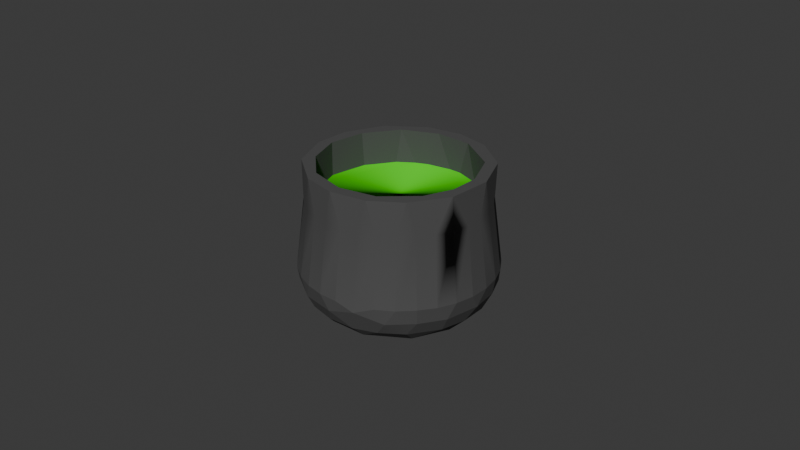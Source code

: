# Source: Kessel.blend  (saved by Blender 4.2.66; exported with 4.5.12 LTS)
import bpy
from mathutils import Matrix  # noqa: F401  (used for matrix-valued properties, if any)

bpy.ops.wm.read_factory_settings(use_empty=True)
scene = bpy.context.scene
scene.name = 'Scene'

# ---- collections
col_collection = bpy.data.collections.new('Collection'); scene.collection.children.link(col_collection)

# ---- materials (node trees are filled in below, after node groups)
mat_kesselmaterial = bpy.data.materials.new('KesselMaterial')
mat_trankmaterial = bpy.data.materials.new('TrankMaterial')

# ---- material node trees
mat_kesselmaterial.use_nodes = True; mat_kesselmaterial.node_tree.nodes.clear()
_N = mat_kesselmaterial.node_tree.nodes; _L = mat_kesselmaterial.node_tree.links
n0 = _N.new('ShaderNodeBsdfPrincipled'); n0.name = 'Principled BSDF'; n0.location = (10, 300)
n0.inputs[0].default_value = (0.07604, 0.07604, 0.07604, 1.0)
n0.inputs[2].default_value = 0.896
n0.inputs[3].default_value = 1.4
n1 = _N.new('ShaderNodeOutputMaterial'); n1.name = 'Material Output'; n1.location = (300, 300)
_L.new(n0.outputs[0], n1.inputs[0])
n1.is_active_output = True
mat_trankmaterial.use_nodes = True; mat_trankmaterial.node_tree.nodes.clear()
_N = mat_trankmaterial.node_tree.nodes; _L = mat_trankmaterial.node_tree.links
n0 = _N.new('ShaderNodeBsdfPrincipled'); n0.name = 'Principled BSDF'; n0.location = (10, 300)
n0.inputs[0].default_value = (0.09115, 1.0, 0.003703, 1.0)
n0.inputs[2].default_value = 0.0
n0.inputs[3].default_value = 1.0
n1 = _N.new('ShaderNodeOutputMaterial'); n1.name = 'Material Output'; n1.location = (300, 300)
_L.new(n0.outputs[0], n1.inputs[0])
n1.is_active_output = True

# ---- world
world_world = bpy.data.worlds.new('World'); scene.world = world_world
world_world.use_nodes = True; world_world.node_tree.nodes.clear()
_N = world_world.node_tree.nodes; _L = world_world.node_tree.links
n0 = _N.new('ShaderNodeOutputWorld'); n0.name = 'World Output'; n0.location = (300, 300)
n1 = _N.new('ShaderNodeBackground'); n1.name = 'Background'; n1.location = (10, 300)
n1.inputs[0].default_value = (0.05088, 0.05088, 0.05088, 1.0)
_L.new(n1.outputs[0], n0.inputs[0])
n0.is_active_output = True
world_world.color = (0.05088, 0.05088, 0.05088)
world_world.sun_shadow_jitter_overblur = 0.0

# ---- cameras
cam_camera = bpy.data.cameras.new('Camera')
cam_camera.clip_end = 100.0
cam_camera.ortho_scale = 7.314

# ---- meshes
me_cylinder = bpy.data.meshes.new('Cylinder')
me_cylinder.from_pydata([(-0.0008739, 1.051, -0.4657), (-0.1321, 0.6629, -0.986), (1.067e-09, 0.9466, -0.7831), (-0.08949, 1.027, -0.6237), (0.1999, 0.6142, -0.9941), (0.1821, 0.8099, -0.9084), (0.2798, 0.9077, -0.7847), (0.2894, 0.9866, -0.633), (0.5702, 0.8533, -0.6273), (0.5347, 0.6287, -0.9071), (0.5948, 0.7367, -0.7873), (0.4643, 0.488, -0.9862), (0.787, 0.5259, -0.7831), (0.8015, 0.6467, -0.6331), (0.9482, 0.3928, -0.6273), (0.7751, 0.3036, -0.9062), (0.9071, 0.2875, -0.7812), (0.6629, 0.1321, -0.986), (0.9466, -6.011e-11, -0.7831), (1.027, 0.08949, -0.6237), (0.8204, -0.08722, -0.9076), (0.9077, -0.2798, -0.7847), (0.9866, -0.2894, -0.633), (0.8533, -0.5702, -0.6273), (0.5972, -0.3192, -0.9867), (0.6802, -0.471, -0.9111), (0.7367, -0.5948, -0.7873), (0.4822, -0.1463, -1.0), (0.5259, -0.787, -0.7831), (0.6467, -0.8015, -0.6331), (0.2588, -0.6247, -0.9859), (0.3036, -0.7751, -0.9062), (0.2917, -0.9041, -0.7841), (1.067e-09, -0.9466, -0.7831), (0.08949, -1.027, -0.6237), (-0.08722, -0.8204, -0.9076), (-0.1264, -0.6371, -0.9944), (-0.2798, -0.9077, -0.7847), (-0.2894, -0.9866, -0.633), (-0.471, -0.6802, -0.9111), (-0.5948, -0.7367, -0.7873), (-0.6467, -0.8015, -0.6331), (-0.4643, -0.488, -0.9862), (-0.787, -0.5259, -0.7831), (-0.9141, -0.4813, -0.6236), (-0.7751, -0.3036, -0.9062), (-0.9071, -0.2875, -0.7812), (-0.6629, -0.1321, -0.986), (-0.9466, -6.011e-11, -0.7831), (-1.027, -0.08949, -0.6237), (-0.6264, 0.1509, -0.9954), (-0.8204, 0.08722, -0.9076), (-0.9077, 0.2798, -0.7847), (-0.9866, 0.2894, -0.633), (-0.8533, 0.5702, -0.6273), (-0.6802, 0.471, -0.9111), (-0.7367, 0.5948, -0.7873), (-0.4612, 0.4602, -0.9947), (-0.5259, 0.787, -0.7831), (-0.6467, 0.8015, -0.6331), (-0.3928, 0.9482, -0.6273), (-0.1987, 1.033, -0.4643), (-0.2985, 0.7746, -0.9084), (-0.2875, 0.9071, -0.7812), (0.2046, 1.032, -0.4613), (-0.07774, 0.962, 0.6325), (0.4085, 0.969, -0.4644), (0.5905, 0.8698, -0.4621), (0.7482, 0.7389, -0.4644), (0.8736, 0.5837, -0.4639), (0.9682, 0.4098, -0.4627), (0.9391, 0.1868, 0.2651), (1.032, 0.2059, -0.4613), (1.052, -0.006576, -0.4643), (1.03, -0.2116, -0.4643), (0.969, -0.4085, -0.4644), (0.8698, -0.5905, -0.4621), (0.7389, -0.7482, -0.4644), (0.5776, -0.8784, -0.4621), (0.3939, -0.9798, -0.5347), (0.1987, -1.033, -0.4643), (-0.006576, -1.052, -0.4643), (-0.2116, -1.03, -0.4643), (-0.4085, -0.969, -0.4644), (-0.5905, -0.8698, -0.4621), (-0.6771, -0.6771, 0.2651), (-0.7482, -0.7389, -0.4644), (-0.8736, -0.5837, -0.4639), (-0.9682, -0.4098, -0.4627), (-0.9391, -0.1868, 0.2651), (-1.032, -0.2059, -0.4613), (-1.052, 0.006576, -0.4643), (-0.9391, 0.1868, 0.2651), (-1.03, 0.2116, -0.4643), (-0.969, 0.4085, -0.4644), (-0.8698, 0.5905, -0.4621), (-0.7389, 0.7482, -0.4644), (-0.5776, 0.8784, -0.4621), (-0.3963, 0.974, -0.4643), (0.7961, -0.532, 0.2651), (-0.3664, -0.8846, 0.2651), (-0.7961, -0.532, 0.2651), (-0.1868, -0.9391, 0.2651), (-0.9575, -3.958e-10, 0.2651), (-0.7961, 0.532, 0.2651), (0.532, -0.7961, 0.2651), (0.9575, -3.958e-10, 0.2651), (6.333e-10, 0.9575, 0.2651), (0.532, 0.7961, 0.2651), (0.6771, 0.6771, 0.2651), (0.8846, 0.3664, 0.2651), (-0.7046, -0.6704, 0.6325), (-0.532, -0.7961, 0.2651), (-0.8065, 0.5389, 0.6325), (0.1868, 0.9391, 0.2651), (0.2963, 0.9185, 0.6325), (0.3664, 0.8846, 0.2651), (-0.532, 0.7961, 0.2651), (-0.3664, 0.8846, 0.2651), (-0.4558, 0.8527, 0.6325), (-0.6771, 0.6771, 0.2651), (-0.8846, 0.3664, 0.2651), (-0.9587, 0.1114, 0.6325), (-0.8846, -0.3664, 0.2651), (-0.9283, -0.2639, 0.6325), (-0.2963, -0.9185, 0.6325), (6.333e-10, -0.9575, 0.2651), (0.3664, -0.8846, 0.2651), (0.07774, -0.962, 0.6325), (0.1868, -0.9391, 0.2651), (0.4558, -0.8527, 0.6325), (0.6771, -0.6771, 0.2651), (0.8846, -0.3664, 0.2651), (0.7449, -0.6113, 0.6325), (0.9391, -0.1868, 0.2651), (0.9489, -0.2134, 0.6325), (0.9283, 0.2639, 0.6325), (0.7046, 0.6704, 0.6325), (0.7961, 0.532, 0.2651), (-0.1868, 0.9391, 0.2651), (0.7418, -0.399, 0.6326), (0.8077, 0.2276, 0.6326), (-0.809, 0.2276, 0.6326), (-0.2442, 0.8008, 0.6326), (-0.6013, 0.5985, 0.6326), (0.6, 0.5985, 0.6326), (0.8372, -0.0847, 0.07188), (0.4522, -0.7178, 0.6326), (0.1439, 0.8323, 0.6326), (-0.02173, 0.8445, 0.07188), (-0.4097, 0.7319, 0.07188), (-0.06835, -0.8398, 0.07188), (-0.3837, -0.7501, 0.07188), (-0.3441, -0.7763, 0.6326), (-0.8004, 0.2558, 0.07188), (-0.6408, -0.5466, 0.07188), (0.2573, -0.802, 0.07188), (0.7393, -0.3977, 0.07188), (0.648, 0.5301, 0.07188), (-0.8338, -0.1679, 0.07188), (-0.6595, -0.5238, 0.6326), (0.8344, -0.08442, 0.6326), (-0.8291, -0.167, 0.6326), (0.06703, -0.8398, 0.6326), (0.7991, 0.2558, 0.07188), (0.3962, 0.7403, 0.07188), (-0.6493, 0.5301, 0.07188), (0.5438, -0.6423, 0.07188)], [], [(6, 5, 2), (4, 57, 1), (66, 7, 64), (13, 10, 8), (13, 12, 10), (15, 17, 11), (73, 19, 72), (19, 18, 16), (20, 17, 15), (21, 20, 18), (24, 27, 17), (75, 22, 74), (25, 24, 20), (26, 25, 21), (29, 26, 23), (29, 28, 26), (79, 29, 78), (32, 31, 28), (30, 36, 27), (81, 34, 80), (34, 33, 32), (37, 35, 33), (83, 38, 82), (39, 36, 35), (40, 39, 37), (39, 42, 36), (86, 41, 84), (42, 50, 36), (88, 44, 87), (44, 46, 43), (45, 47, 42), (47, 50, 42), (91, 49, 90), (49, 48, 46), (51, 47, 45), (52, 51, 48), (94, 53, 93), (55, 50, 51), (56, 55, 52), (55, 57, 50), (59, 56, 54), (59, 58, 56), (62, 1, 57), (0, 3, 61), (3, 2, 63), (114, 64, 0, 107), (122, 142, 162), (113, 144, 142), (113, 144, 119), (133, 140, 135), (119, 143, 144), (130, 147, 133), (125, 100, 102), (125, 153, 111), (115, 116, 114), (111, 160, 153), (119, 118, 117), (113, 120, 104), (113, 104, 121), (122, 92, 103), (124, 89, 123), (85, 111, 101), (111, 85, 112), (128, 126, 129), (130, 127, 105), (133, 131, 99), (135, 132, 134), (135, 134, 106), (110, 136, 71), (109, 137, 138), (137, 109, 108), (65, 107, 139), (145, 165, 148), (148, 149, 143), (144, 150, 143), (147, 156, 163), (163, 151, 153), (2, 3, 7, 6), (8, 7, 66, 67), (5, 4, 1), (6, 7, 8, 10), (5, 6, 10, 9), (11, 4, 5, 9), (8, 67, 68, 13), (9, 10, 12, 15), (68, 69, 13), (13, 69, 70, 14), (9, 15, 11), (16, 12, 13, 14), (4, 11, 17, 27), (12, 16, 15), (14, 70, 72, 19), (15, 16, 18, 20), (14, 19, 16), (19, 73, 74, 22), (18, 19, 22, 21), (23, 22, 75, 76), (20, 24, 17), (21, 25, 20), (21, 22, 23, 26), (23, 76, 77, 29), (25, 26, 28, 31), (77, 78, 29), (30, 24, 25, 31), (32, 28, 29, 79), (24, 30, 27), (3, 0, 64, 7), (31, 32, 33, 35), (80, 34, 79), (79, 34, 32), (30, 31, 35, 36), (34, 81, 82, 38), (33, 34, 38, 37), (41, 38, 83, 84), (37, 39, 35), (37, 38, 41, 40), (44, 41, 86, 87), (43, 40, 41, 44), (39, 40, 43, 45), (44, 88, 90, 49), (39, 45, 42), (43, 46, 45), (45, 46, 48, 51), (44, 49, 46), (49, 91, 93, 53), (48, 49, 53, 52), (54, 53, 94, 95), (51, 50, 47), (52, 55, 51), (52, 53, 54, 56), (54, 95, 96, 59), (55, 56, 58, 62), (96, 97, 59), (59, 97, 98, 60), (55, 62, 57), (63, 58, 59, 60), (60, 98, 61, 3), (58, 63, 62), (62, 63, 2, 5), (60, 3, 63), (62, 5, 1), (27, 36, 50, 57, 4), (66, 64, 114, 116), (61, 98, 118, 139), (98, 97, 117, 118), (97, 96, 120, 117), (96, 95, 104, 120), (95, 94, 121, 104), (94, 93, 92, 121), (93, 91, 103, 92), (91, 90, 89, 103), (89, 90, 88, 123), (123, 88, 87, 101), (87, 86, 85, 101), (86, 84, 112, 85), (84, 83, 100, 112), (83, 82, 102, 100), (82, 81, 126, 102), (81, 80, 129, 126), (80, 79, 127, 129), (79, 78, 105, 127), (78, 77, 131, 105), (77, 76, 99, 131), (76, 75, 132, 99), (75, 74, 134, 132), (74, 73, 106, 134), (73, 72, 71, 106), (71, 72, 70, 110), (110, 70, 69, 138), (69, 68, 109, 138), (68, 67, 108, 109), (67, 66, 116, 108), (0, 61, 139, 107), (147, 163, 128, 130), (124, 122, 162), (65, 143, 148), (141, 136, 135, 161), (162, 124, 111, 160), (122, 113, 142), (148, 145, 137, 115), (163, 153, 125, 128), (135, 140, 161), (133, 147, 140), (145, 141, 136, 137), (123, 89, 103, 92, 121, 104, 120, 117, 118, 139, 107, 114, 116, 108, 109, 138, 110, 71, 106, 134, 132, 99, 131, 105, 127, 129, 126, 102, 100, 112, 85, 101), (119, 65, 143), (65, 115, 148), (114, 107, 65, 115), (139, 118, 119, 65), (119, 117, 120, 113), (121, 92, 122, 113), (103, 89, 124, 122), (123, 101, 111, 124), (112, 100, 125, 111), (102, 126, 128, 125), (129, 127, 130, 128), (130, 105, 131, 133), (99, 132, 135, 133), (106, 71, 136, 135), (110, 138, 137, 136), (108, 116, 115, 137), (167, 147, 140, 157), (145, 158, 165), (144, 166, 150), (155, 160, 153, 152), (143, 150, 149), (147, 167, 156), (148, 149, 165), (163, 156, 151), (153, 151, 152), (154, 142, 144, 166), (159, 162, 142, 154), (159, 162, 160, 155), (164, 141, 145, 158), (146, 161, 141, 164), (146, 161, 140, 157)])
me_cylinder.polygons.foreach_set('use_smooth', [True] * 216)
me_cylinder.polygons.foreach_set('material_index', [0, 0, 0, 0, 0, 0, 0, 0, 0, 0, 0, 0, 0, 0, 0, 0, 0, 0, 0, 0, 0, 0, 0, 0, 0, 0, 0, 0, 0, 0, 0, 0, 0, 0, 0, 0, 0, 0, 0, 0, 0, 0, 0, 0, 0, 0, 0, 0, 0, 0, 0, 0, 0, 0, 0, 0, 0, 0, 0, 0, 0, 0, 0, 0, 0, 0, 0, 0, 0, 0, 0, 0, 0, 0, 0, 0, 0, 0, 0, 0, 0, 0, 0, 0, 0, 0, 0, 0, 0, 0, 0, 0, 0, 0, 0, 0, 0, 0, 0, 0, 0, 0, 0, 0, 0, 0, 0, 0, 0, 0, 0, 0, 0, 0, 0, 0, 0, 0, 0, 0, 0, 0, 0, 0, 0, 0, 0, 0, 0, 0, 0, 0, 0, 0, 0, 0, 0, 0, 0, 0, 0, 0, 0, 0, 0, 0, 0, 0, 0, 0, 0, 0, 0, 0, 0, 0, 0, 0, 0, 0, 0, 0, 0, 0, 0, 0, 0, 0, 0, 0, 0, 0, 0, 0, 0, 0, 0, 0, 0, 0, 0, 0, 0, 0, 1, 0, 0, 0, 0, 0, 0, 0, 0, 0, 0, 0, 0, 0, 0, 0, 0, 0, 0, 0, 0, 0, 0, 0, 0, 0, 0, 0, 0, 0, 0, 0])
_k = set([(0, 3), (0, 61), (0, 64), (0, 107), (1, 4), (1, 57), (1, 62), (2, 3), (2, 5), (2, 6), (2, 63), (3, 7), (3, 60), (3, 61), (4, 5), (4, 11), (5, 6), (5, 9), (6, 7), (6, 10), (7, 8), (7, 64), (7, 66), (8, 10), (8, 13), (8, 67), (9, 10), (9, 11), (9, 15), (10, 12), (11, 17), (12, 13), (12, 15), (12, 16), (13, 14), (13, 68), (13, 69), (14, 16), (14, 19), (14, 70), (15, 16), (15, 17), (15, 20), (16, 18), (17, 20), (17, 24), (18, 19), (18, 20), (18, 21), (19, 22), (19, 72), (19, 73), (20, 21), (21, 22), (21, 25), (21, 26), (22, 23), (22, 74), (22, 75), (23, 26), (23, 29), (23, 76), (24, 25), (24, 30), (25, 26), (25, 31), (26, 28), (28, 29), (28, 31), (28, 32), (29, 77), (29, 79), (30, 31), (30, 36), (31, 32), (31, 35), (32, 33), (32, 34), (32, 79), (33, 34), (33, 35), (33, 37), (34, 38), (34, 79), (34, 81), (35, 36), (35, 37), (35, 39), (36, 42), (37, 38), (37, 39), (37, 40), (38, 41), (38, 82), (38, 83), (39, 40), (39, 42), (40, 41), (40, 43), (41, 44), (41, 84), (41, 86), (42, 47), (43, 44), (43, 45), (43, 46), (44, 46), (44, 87), (44, 88), (45, 46), (45, 47), (45, 51), (46, 48), (46, 49), (47, 50), (48, 49), (48, 51), (48, 52), (49, 53), (49, 90), (49, 91), (50, 57), (51, 52), (51, 55), (52, 53), (52, 55), (52, 56), (53, 54), (53, 93), (53, 94), (54, 56), (54, 59), (54, 95), (55, 56), (55, 57), (55, 62), (56, 58), (58, 59), (58, 62), (58, 63), (59, 60), (59, 96), (59, 97), (60, 63), (60, 98), (61, 98), (61, 139), (62, 63), (64, 66), (64, 114), (65, 107), (65, 115), (65, 119), (65, 139), (65, 143), (65, 148), (66, 67), (66, 116), (67, 68), (67, 108), (68, 69), (68, 109), (69, 70), (69, 138), (70, 72), (70, 110), (71, 72), (71, 136), (72, 73), (73, 74), (73, 106), (74, 75), (74, 134), (75, 76), (75, 132), (76, 77), (76, 99), (77, 78), (77, 131), (78, 79), (78, 105), (79, 80), (80, 81), (80, 129), (81, 82), (81, 126), (82, 83), (82, 102), (83, 84), (83, 100), (84, 86), (84, 112), (85, 86), (85, 111), (86, 87), (87, 88), (87, 101), (88, 90), (88, 123), (89, 90), (89, 124), (90, 91), (91, 93), (91, 103), (92, 93), (92, 122), (93, 94), (94, 95), (94, 121), (95, 96), (95, 104), (96, 97), (96, 120), (97, 98), (97, 117), (98, 118), (99, 133), (100, 125), (101, 111), (102, 125), (103, 122), (104, 113), (105, 130), (109, 137), (110, 136), (111, 124), (111, 125), (111, 153), (111, 160), (113, 119), (113, 120), (113, 121), (113, 122), (113, 144), (114, 115), (115, 116), (115, 137), (115, 148), (117, 119), (118, 119), (119, 144), (122, 124), (123, 124), (124, 162), (125, 128), (126, 128), (127, 130), (128, 129), (128, 130), (130, 133), (130, 147), (131, 133), (132, 135), (133, 135), (134, 135), (135, 136), (136, 137), (136, 141), (137, 138), (140, 147), (140, 157), (140, 161), (141, 145), (141, 161), (141, 164), (142, 144), (142, 154), (142, 162), (143, 144), (143, 148), (143, 149), (143, 150), (144, 150), (144, 166), (145, 148), (145, 158), (145, 165), (146, 161), (147, 156), (147, 163), (147, 167), (148, 149), (148, 165), (151, 163), (152, 153), (153, 160), (153, 163), (155, 160), (156, 163), (159, 162), (160, 162)])
me_cylinder.attributes.new('sharp_edge', 'BOOLEAN', 'EDGE').data.foreach_set('value', [ (min(e.vertices), max(e.vertices)) in _k for e in me_cylinder.edges])
_uv = me_cylinder.uv_layers.new(name='UVMap')
_uv.uv.foreach_set('vector', [0.7944, 0.4856, 0.7906, 0.4305, 0.7524, 0.4898, 0.7956, 0.3888, 0.6481, 0.3513, 0.7209, 0.3966, 0.9375, 0.6302, 0.9546, 0.5916, 0.9688, 0.6309, 0.8581, 0.5916, 0.8918, 0.5, 0.9058, 0.5916, 0.8581, 0.5916, 0.8453, 0.5, 0.8734, 0.5, 0.9221, 0.3175, 0.8966, 0.2791, 0.8532, 0.3584, 0.75, 0.6302, 0.7639, 0.5916, 0.7812, 0.6309, 0.7639, 0.5916, 0.7516, 0.5, 0.7797, 0.5, 0.9354, 0.2303, 0.8966, 0.2791, 0.9221, 0.3175, 0.9856, 0.2056, 0.9354, 0.2303, 0.9898, 0.2476, 0.8808, 0.1801, 0.8475, 0.2206, 0.8966, 0.2791, 0.6875, 0.6302, 0.7046, 0.5916, 0.7188, 0.6302, 0.9018, 0.1448, 0.8808, 0.1801, 0.9354, 0.2303, 0.9507, 0.1188, 0.9018, 0.1448, 0.9706, 0.156, 0.6081, 0.5916, 0.6418, 0.5, 0.6558, 0.5916, 0.6081, 0.5916, 0.5953, 0.5, 0.6234, 0.5, 0.5623, 0.6141, 0.6081, 0.5916, 0.5938, 0.6307, 0.844, 0.0294, 0.8175, 0.07794, 0.8812, 0.04932, 0.8071, 0.1118, 0.7225, 0.1089, 0.8475, 0.2206, 0.5, 0.6302, 0.5139, 0.5916, 0.5312, 0.6302, 0.5139, 0.5916, 0.5016, 0.5, 0.5297, 0.5, 0.7056, 0.01438, 0.7303, 0.06465, 0.7476, 0.01023, 0.4375, 0.6302, 0.4546, 0.5916, 0.4688, 0.6302, 0.6448, 0.09818, 0.7225, 0.1089, 0.7303, 0.06465, 0.6188, 0.04932, 0.6448, 0.09818, 0.656, 0.0294, 0.6448, 0.09818, 0.6468, 0.1416, 0.7225, 0.1089, 0.375, 0.6302, 0.3919, 0.5916, 0.4062, 0.6307, 0.6468, 0.1416, 0.6107, 0.2852, 0.7225, 0.1089, 0.3125, 0.6306, 0.3271, 0.5916, 0.3438, 0.6303, 0.3271, 0.5916, 0.3141, 0.5, 0.3422, 0.5, 0.5779, 0.1825, 0.6034, 0.2209, 0.6468, 0.1416, 0.6034, 0.2209, 0.6107, 0.2852, 0.6468, 0.1416, 0.25, 0.6302, 0.2639, 0.5916, 0.2812, 0.6309, 0.2639, 0.5916, 0.2516, 0.5, 0.2797, 0.5, 0.5646, 0.2697, 0.6034, 0.2209, 0.5779, 0.1825, 0.5144, 0.2944, 0.5646, 0.2697, 0.5102, 0.2524, 0.1875, 0.6302, 0.2046, 0.5916, 0.2188, 0.6302, 0.5982, 0.3552, 0.6107, 0.2852, 0.5646, 0.2697, 0.5493, 0.3812, 0.5982, 0.3552, 0.5294, 0.344, 0.5982, 0.3552, 0.6481, 0.3513, 0.6107, 0.2852, 0.1081, 0.5916, 0.1418, 0.5, 0.1558, 0.5916, 0.1081, 0.5916, 0.09534, 0.5, 0.1234, 0.5, 0.6835, 0.4224, 0.7209, 0.3966, 0.6481, 0.3513, 0.0, 0.6299, 0.01386, 0.5916, 0.03125, 0.6302, 0.01386, 0.5916, 0.00159, 0.5, 0.02966, 0.5, 0.9688, 0.8163, 0.9688, 0.6309, 1.0, 0.6299, 1.0, 0.8163, 0.0, 0.0, 0.0, 0.0, 0.0, 0.0, 0.0, 0.0, 0.0, 0.0, 0.0, 0.0, 0.1562, 0.9081, 0.1249, 0.9081, 0.07812, 0.9081, 0.0, 0.0, 0.0, 0.0, 0.0, 0.0, 0.0, 0.0, 0.0, 0.0, 0.0, 0.0, 0.0, 0.0, 0.0, 0.0, 0.0, 0.0, 0.4503, 0.9081, 0.4375, 0.8163, 0.4687, 0.8163, 0.4503, 0.9081, 0.4334, 0.9081, 0.3711, 0.9081, 0.9503, 0.9081, 0.9375, 0.8163, 0.9688, 0.8163, 0.0, 0.0, 0.0, 0.0, 0.0, 0.0, 0.07812, 0.9081, 0.0625, 0.8163, 0.09375, 0.8163, 0.1562, 0.9081, 0.125, 0.8163, 0.1562, 0.8163, 0.1562, 0.9081, 0.1562, 0.8163, 0.1875, 0.8163, 0.2316, 0.9081, 0.2188, 0.8163, 0.25, 0.8163, 0.2941, 0.9081, 0.2812, 0.8163, 0.3125, 0.8163, 0.375, 0.8163, 0.3711, 0.9081, 0.3438, 0.8163, 0.3711, 0.9081, 0.375, 0.8163, 0.4062, 0.8163, 0.5128, 0.9081, 0.5, 0.8163, 0.5312, 0.8163, 0.5781, 0.9081, 0.5625, 0.8163, 0.5938, 0.8163, 0.6406, 0.9081, 0.625, 0.8163, 0.6562, 0.8163, 0.7147, 0.9081, 0.6875, 0.8163, 0.7188, 0.8163, 0.7147, 0.9081, 0.7188, 0.8163, 0.75, 0.8163, 0.8125, 0.8163, 0.7941, 0.9081, 0.7812, 0.8163, 0.875, 0.8163, 0.8711, 0.9081, 0.8437, 0.8163, 0.8711, 0.9081, 0.875, 0.8163, 0.9062, 0.8163, 0.01282, 0.9081, 0.0, 0.8163, 0.03125, 0.8163, 0.0, 0.0, 0.0, 0.0, 0.0, 0.0, 0.0, 0.0, 0.0, 0.0, 0.0, 0.0, 0.1249, 0.9081, 0.08093, 0.9081, 0.04687, 0.9081, 0.5898, 0.9081, 0.5497, 0.9081, 0.5128, 0.9081, 0.5128, 0.9081, 0.4872, 0.9081, 0.4334, 0.9081, 0.9984, 0.5, 0.9996, 0.5916, 0.9546, 0.5916, 0.9703, 0.5, 0.9067, 0.5916, 0.9546, 0.5916, 0.9375, 0.6302, 0.9062, 0.6307, 0.7906, 0.4305, 0.7956, 0.3888, 0.7209, 0.3966, 0.9359, 0.5, 0.9546, 0.5916, 0.9067, 0.5916, 0.9078, 0.5, 0.7906, 0.4305, 0.844, 0.4706, 0.8812, 0.4507, 0.8708, 0.392, 0.8532, 0.3584, 0.7956, 0.3888, 0.7906, 0.4305, 0.8708, 0.392, 0.9058, 0.5916, 0.9062, 0.6307, 0.875, 0.6302, 0.8581, 0.5916, 0.8708, 0.392, 0.9212, 0.4179, 0.948, 0.3852, 0.9221, 0.3175, 0.875, 0.6302, 0.8438, 0.6303, 0.8581, 0.5916, 0.8581, 0.5916, 0.8438, 0.6303, 0.8125, 0.6306, 0.8129, 0.5916, 0.8708, 0.392, 0.9221, 0.3175, 0.8532, 0.3584, 0.8141, 0.5, 0.8422, 0.5, 0.8581, 0.5916, 0.8129, 0.5916, 0.7956, 0.3888, 0.8532, 0.3584, 0.8966, 0.2791, 0.8475, 0.2206, 0.9507, 0.3812, 0.9706, 0.344, 0.9221, 0.3175, 0.8121, 0.5916, 0.8125, 0.6306, 0.7812, 0.6309, 0.7639, 0.5916, 0.9221, 0.3175, 0.9856, 0.2944, 0.9898, 0.2524, 0.9354, 0.2303, 0.8121, 0.5916, 0.7639, 0.5916, 0.7987, 0.5, 0.7639, 0.5916, 0.75, 0.6302, 0.7188, 0.6302, 0.7046, 0.5916, 0.7484, 0.5, 0.7639, 0.5916, 0.7046, 0.5916, 0.7203, 0.5, 0.6567, 0.5916, 0.7046, 0.5916, 0.6875, 0.6302, 0.6562, 0.6307, 0.9354, 0.2303, 0.8808, 0.1801, 0.8966, 0.2791, 0.9783, 0.1797, 0.9018, 0.1448, 0.9354, 0.2303, 0.6859, 0.5, 0.7046, 0.5916, 0.6567, 0.5916, 0.6578, 0.5, 0.6558, 0.5916, 0.6562, 0.6307, 0.625, 0.6302, 0.6081, 0.5916, 0.9018, 0.1448, 0.9179, 0.07878, 0.8852, 0.05197, 0.8175, 0.07794, 0.625, 0.6302, 0.5938, 0.6307, 0.6081, 0.5916, 0.8071, 0.1118, 0.8808, 0.1801, 0.9018, 0.1448, 0.8175, 0.07794, 0.5641, 0.5, 0.5922, 0.5, 0.6081, 0.5916, 0.5623, 0.6141, 0.8808, 0.1801, 0.8071, 0.1118, 0.8475, 0.2206, 0.9996, 0.5916, 1.0, 0.6299, 0.9688, 0.6309, 0.9546, 0.5916, 0.8175, 0.07794, 0.7944, 0.01438, 0.7524, 0.01023, 0.7303, 0.06465, 0.5312, 0.6302, 0.5139, 0.5916, 0.5623, 0.6141, 0.5623, 0.6141, 0.5139, 0.5916, 0.5494, 0.5, 0.8071, 0.1118, 0.8175, 0.07794, 0.7303, 0.06465, 0.7225, 0.1089, 0.5139, 0.5916, 0.5, 0.6302, 0.4688, 0.6302, 0.4546, 0.5916, 0.4984, 0.5, 0.5139, 0.5916, 0.4546, 0.5916, 0.4703, 0.5, 0.3919, 0.5916, 0.4546, 0.5916, 0.4375, 0.6302, 0.4062, 0.6307, 0.6797, 0.02172, 0.6448, 0.09818, 0.7303, 0.06465, 0.4359, 0.5, 0.4546, 0.5916, 0.3919, 0.5916, 0.4078, 0.5, 0.3271, 0.5916, 0.3919, 0.5916, 0.375, 0.6302, 0.3438, 0.6303, 0.3453, 0.5, 0.3734, 0.5, 0.3919, 0.5916, 0.3271, 0.5916, 0.6448, 0.09818, 0.5788, 0.08214, 0.552, 0.1148, 0.5779, 0.1825, 0.3271, 0.5916, 0.3125, 0.6306, 0.2812, 0.6309, 0.2639, 0.5916, 0.6448, 0.09818, 0.5779, 0.1825, 0.6468, 0.1416, 0.5493, 0.1188, 0.5294, 0.156, 0.5779, 0.1825, 0.5779, 0.1825, 0.5144, 0.2056, 0.5102, 0.2476, 0.5646, 0.2697, 0.3271, 0.5916, 0.2639, 0.5916, 0.2987, 0.5, 0.2639, 0.5916, 0.25, 0.6302, 0.2188, 0.6302, 0.2046, 0.5916, 0.2484, 0.5, 0.2639, 0.5916, 0.2046, 0.5916, 0.2203, 0.5, 0.1567, 0.5916, 0.2046, 0.5916, 0.1875, 0.6302, 0.1562, 0.6307, 0.5646, 0.2697, 0.6107, 0.2852, 0.6034, 0.2209, 0.5217, 0.3203, 0.5982, 0.3552, 0.5646, 0.2697, 0.1859, 0.5, 0.2046, 0.5916, 0.1567, 0.5916, 0.1578, 0.5, 0.1558, 0.5916, 0.1562, 0.6307, 0.125, 0.6302, 0.1081, 0.5916, 0.5982, 0.3552, 0.5821, 0.4212, 0.6148, 0.448, 0.6835, 0.4224, 0.125, 0.6302, 0.09375, 0.6307, 0.1081, 0.5916, 0.1081, 0.5916, 0.09375, 0.6307, 0.0625, 0.6302, 0.06291, 0.5916, 0.5982, 0.3552, 0.6835, 0.4224, 0.6481, 0.3513, 0.06409, 0.5, 0.09216, 0.5, 0.1081, 0.5916, 0.06291, 0.5916, 0.06209, 0.5916, 0.0625, 0.6302, 0.03125, 0.6302, 0.01386, 0.5916, 0.6188, 0.4507, 0.656, 0.4706, 0.6835, 0.4224, 0.6835, 0.4224, 0.7056, 0.4856, 0.7476, 0.4898, 0.7906, 0.4305, 0.06209, 0.5916, 0.01386, 0.5916, 0.04866, 0.5, 0.6835, 0.4224, 0.7906, 0.4305, 0.7209, 0.3966, 0.8475, 0.2206, 0.7225, 0.1089, 0.6107, 0.2852, 0.6481, 0.3513, 0.7956, 0.3888, 0.9375, 0.6302, 0.9688, 0.6309, 0.9688, 0.8163, 0.9375, 0.8163, 0.03125, 0.6302, 0.0625, 0.6302, 0.0625, 0.8163, 0.03125, 0.8163, 0.0625, 0.6302, 0.09375, 0.6307, 0.09375, 0.8163, 0.0625, 0.8163, 0.09375, 0.6307, 0.125, 0.6302, 0.125, 0.8163, 0.09375, 0.8163, 0.125, 0.6302, 0.1562, 0.6307, 0.1562, 0.8163, 0.125, 0.8163, 0.1562, 0.6307, 0.1875, 0.6302, 0.1875, 0.8163, 0.1562, 0.8163, 0.1875, 0.6302, 0.2188, 0.6302, 0.2188, 0.8163, 0.1875, 0.8163, 0.2188, 0.6302, 0.25, 0.6302, 0.25, 0.8163, 0.2188, 0.8163, 0.25, 0.6302, 0.2812, 0.6309, 0.2812, 0.8163, 0.25, 0.8163, 0.2812, 0.8163, 0.2812, 0.6309, 0.3125, 0.6306, 0.3125, 0.8163, 0.3125, 0.8163, 0.3125, 0.6306, 0.3438, 0.6303, 0.3438, 0.8163, 0.3438, 0.6303, 0.375, 0.6302, 0.375, 0.8163, 0.3438, 0.8163, 0.375, 0.6302, 0.4062, 0.6307, 0.4062, 0.8163, 0.375, 0.8163, 0.4062, 0.6307, 0.4375, 0.6302, 0.4375, 0.8163, 0.4062, 0.8163, 0.4375, 0.6302, 0.4688, 0.6302, 0.4687, 0.8163, 0.4375, 0.8163, 0.4688, 0.6302, 0.5, 0.6302, 0.5, 0.8163, 0.4687, 0.8163, 0.5, 0.6302, 0.5312, 0.6302, 0.5312, 0.8163, 0.5, 0.8163, 0.5312, 0.6302, 0.5623, 0.6141, 0.5625, 0.8163, 0.5312, 0.8163, 0.5623, 0.6141, 0.5938, 0.6307, 0.5938, 0.8163, 0.5625, 0.8163, 0.5938, 0.6307, 0.625, 0.6302, 0.625, 0.8163, 0.5938, 0.8163, 0.625, 0.6302, 0.6562, 0.6307, 0.6562, 0.8163, 0.625, 0.8163, 0.6562, 0.6307, 0.6875, 0.6302, 0.6875, 0.8163, 0.6562, 0.8163, 0.6875, 0.6302, 0.7188, 0.6302, 0.7188, 0.8163, 0.6875, 0.8163, 0.7188, 0.6302, 0.75, 0.6302, 0.75, 0.8163, 0.7188, 0.8163, 0.75, 0.6302, 0.7812, 0.6309, 0.7812, 0.8163, 0.75, 0.8163, 0.7812, 0.8163, 0.7812, 0.6309, 0.8125, 0.6306, 0.8125, 0.8163, 0.8125, 0.8163, 0.8125, 0.6306, 0.8438, 0.6303, 0.8437, 0.8163, 0.8438, 0.6303, 0.875, 0.6302, 0.875, 0.8163, 0.8437, 0.8163, 0.875, 0.6302, 0.9062, 0.6307, 0.9062, 0.8163, 0.875, 0.8163, 0.9062, 0.6307, 0.9375, 0.6302, 0.9375, 0.8163, 0.9062, 0.8163, 0.0, 0.6299, 0.03125, 0.6302, 0.03125, 0.8163, 0.0, 0.8163, 0.5898, 0.9081, 0.5128, 0.9081, 0.5128, 0.9081, 0.5781, 0.9081, 0.0, 0.0, 0.0, 0.0, 0.0, 0.0, 0.01282, 0.9081, 0.04687, 0.9081, 0.0, 0.9081, 0.0, 0.0, 0.0, 0.0, 0.0, 0.0, 0.0, 0.0, 0.2969, 0.9081, 0.2941, 0.9081, 0.3711, 0.9081, 0.3566, 0.9081, 0.0, 0.0, 0.0, 0.0, 0.0, 0.0, 0.9727, 0.9081, 0.8751, 0.9081, 0.8711, 0.9081, 0.9503, 0.9081, 0.5128, 0.9081, 0.4334, 0.9081, 0.4503, 0.9081, 0.5128, 0.9081, 0.0, 0.0, 0.0, 0.0, 0.0, 0.0, 0.0, 0.0, 0.0, 0.0, 0.0, 0.0, 0.8751, 0.9081, 0.7941, 0.9081, 0.7941, 0.9081, 0.8711, 0.9081, 0.0, 0.0, 0.0, 0.0, 0.0, 0.0, 0.0, 0.0, 0.0, 0.0, 0.0, 0.0, 0.0, 0.0, 0.0, 0.0, 0.0, 0.0, 0.0, 0.0, 0.0, 0.0, 0.0, 0.0, 0.0, 0.0, 0.0, 0.0, 0.0, 0.0, 0.0, 0.0, 0.0, 0.0, 0.0, 0.0, 0.0, 0.0, 0.0, 0.0, 0.0, 0.0, 0.0, 0.0, 0.0, 0.0, 0.0, 0.0, 0.0, 0.0, 0.0, 0.0, 0.0, 0.0, 0.0, 0.0, 0.0, 0.0, 0.0, 0.0, 0.0, 0.0, 0.0, 0.0, 0.0, 0.0, 0.0, 0.0, 0.0, 0.0, 0.0, 0.0, 0.0, 0.0, 0.0, 0.0, 0.9688, 0.8163, 1.0, 0.8163, 1.0, 0.9081, 0.9503, 0.9081, 0.03125, 0.8163, 0.0625, 0.8163, 0.07812, 0.9081, 0.01282, 0.9081, 0.07812, 0.9081, 0.09375, 0.8163, 0.125, 0.8163, 0.1562, 0.9081, 0.1875, 0.8163, 0.2188, 0.8163, 0.2316, 0.9081, 0.1562, 0.9081, 0.25, 0.8163, 0.2812, 0.8163, 0.2941, 0.9081, 0.2316, 0.9081, 0.3125, 0.8163, 0.3438, 0.8163, 0.3711, 0.9081, 0.2941, 0.9081, 0.4062, 0.8163, 0.4375, 0.8163, 0.4503, 0.9081, 0.3711, 0.9081, 0.4687, 0.8163, 0.5, 0.8163, 0.5128, 0.9081, 0.4503, 0.9081, 0.5312, 0.8163, 0.5625, 0.8163, 0.5781, 0.9081, 0.5128, 0.9081, 0.5781, 0.9081, 0.5938, 0.8163, 0.625, 0.8163, 0.6406, 0.9081, 0.6562, 0.8163, 0.6875, 0.8163, 0.7147, 0.9081, 0.6406, 0.9081, 0.75, 0.8163, 0.7812, 0.8163, 0.7941, 0.9081, 0.7147, 0.9081, 0.8125, 0.8163, 0.8437, 0.8163, 0.8711, 0.9081, 0.7941, 0.9081, 0.9062, 0.8163, 0.9375, 0.8163, 0.9503, 0.9081, 0.8711, 0.9081, 0.6122, 0.9081, 0.5898, 0.9081, 0.6719, 0.9081, 0.6719, 0.9081, 0.0, 0.0, 0.0, 0.0, 0.0, 0.0, 0.1249, 0.9081, 0.1406, 0.9081, 0.08093, 0.9081, 0.3622, 0.9081, 0.3566, 0.9081, 0.4334, 0.9081, 0.4247, 0.9081, 0.04687, 0.9081, 0.08093, 0.9081, 0.03125, 0.9081, 0.5898, 0.9081, 0.6122, 0.9081, 0.5497, 0.9081, 0.9727, 0.9081, 0.9844, 0.9081, 0.9375, 0.9081, 0.5128, 0.9081, 0.5497, 0.9081, 0.4872, 0.9081, 0.4334, 0.9081, 0.4872, 0.9081, 0.4247, 0.9081, 0.0, 0.0, 0.0, 0.0, 0.0, 0.0, 0.0, 0.0, 0.0, 0.0, 0.0, 0.0, 0.0, 0.0, 0.0, 0.0, 0.3125, 0.9081, 0.2969, 0.9081, 0.3566, 0.9081, 0.3622, 0.9081, 0.7997, 0.9081, 0.7941, 0.9081, 0.8751, 0.9081, 0.8438, 0.9081, 0.7344, 0.9081, 0.7344, 0.9081, 0.7941, 0.9081, 0.7997, 0.9081, 0.0, 0.0, 0.0, 0.0, 0.0, 0.0, 0.0, 0.0])
me_cylinder.materials.append(mat_kesselmaterial)
me_cylinder.materials.append(mat_trankmaterial)
me_cylinder.update()

# ---- objects
ob_camera = bpy.data.objects.new('Camera', cam_camera)
ob_cylinder = bpy.data.objects.new('Cylinder', me_cylinder)

# ---- transforms, parenting, visibility, modifiers, constraints
ob_camera.location = (7.359, -6.926, 4.958)
ob_camera.rotation_euler = (1.109, 0.0, 0.8149)
ob_camera.lock_rotations_4d = False
ob_camera.empty_display_type = 'ARROWS'
ob_camera.color = (0.0, 0.0, 0.0, 0.0)
ob_camera.display_type = 'WIRE'
ob_camera.lineart.crease_threshold = 0.0
ob_cylinder.location = (0.0, 0.0, 0.0)

# ---- collection membership
col_collection.objects.link(ob_camera)
col_collection.objects.link(ob_cylinder)

# ---- scene / render settings (as saved in the file)
scene.camera = ob_camera
scene.frame_start = 1; scene.frame_end = 250; scene.frame_set(0)
scene.render.engine = 'BLENDER_EEVEE_NEXT'
bpy.context.view_layer.update()

# ---- added for rendering (the .blend has no usable light): sun
light_auto_sun = bpy.data.lights.new('AutoSun', 'SUN')
light_auto_sun.energy = 3.0
light_auto_sun.angle = 0.0523599
ob_auto_sun = bpy.data.objects.new('AutoSun', light_auto_sun)
scene.collection.objects.link(ob_auto_sun)
ob_auto_sun.rotation_euler = (0.872665, 0.174533, 0.523599)
bpy.context.view_layer.update()
